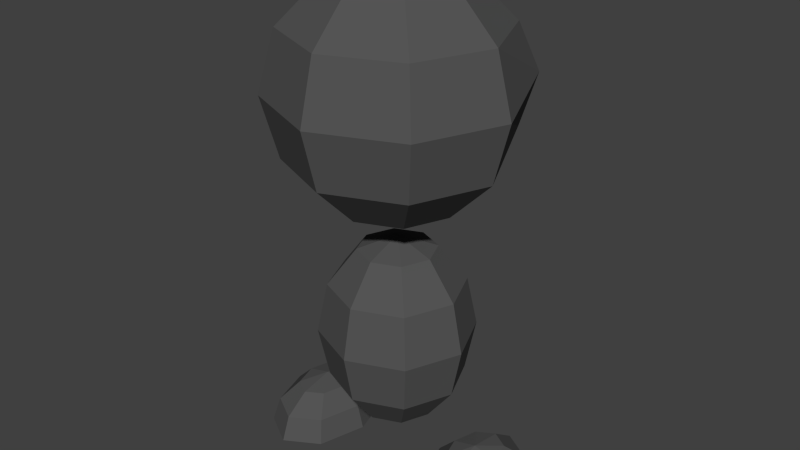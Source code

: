# Source: player.blend  (saved by Blender 2.69.0; exported with 4.5.12 LTS)
import bpy
from mathutils import Matrix  # noqa: F401  (used for matrix-valued properties, if any)

bpy.ops.wm.read_factory_settings(use_empty=True)
scene = bpy.context.scene
scene.name = 'Scene'

# ---- collections
col_collection_1 = bpy.data.collections.new('Collection 1'); scene.collection.children.link(col_collection_1)

# ---- materials (node trees are filled in below, after node groups)
mat_skin = bpy.data.materials.new('skin')
mat_skin.alpha_threshold = 0.0
mat_skin.use_transparent_shadow = False
mat_skin.diffuse_color = (0.38, 0.2609, 0.1222, 1.0)
mat_skin.roughness = 0.5
mat_skin.specular_intensity = 0.1
mat_skin.line_color = (0.0, 0.0, 0.0, 1.0)
mat_cloth = bpy.data.materials.new('cloth')
mat_cloth.alpha_threshold = 0.0
mat_cloth.use_transparent_shadow = False
mat_cloth.diffuse_color = (0.09084, 0.09084, 0.09084, 1.0)
mat_cloth.roughness = 0.5
mat_cloth.specular_intensity = 0.0
mat_cloth.line_color = (0.0, 0.0, 0.0, 1.0)

# ---- material node trees

# ---- world
world_world = bpy.data.worlds.new('World'); scene.world = world_world
world_world.color = (0.05088, 0.05088, 0.05088)
world_world.use_sun_shadow = False
world_world.sun_shadow_jitter_overblur = 0.0
world_world.cycles.sampling_method = 'MANUAL'
world_world.cycles.sample_map_resolution = 256

# ---- meshes
me_player = bpy.data.meshes.new('player')
me_player.from_pydata([(0.1131, 0.1131, 0.2397), (-0.25, -1.807e-08, 2.033), (-0.433, -1.807e-08, 1.85), (-0.5, -1.807e-08, 1.6), (-0.433, -1.807e-08, 1.35), (-0.25, -1.807e-08, 1.167), (0.196, 0.196, 0.392), (0.2263, 0.2263, 0.6), (-0.1768, 0.1768, 2.033), (-0.3062, 0.3062, 1.85), (-0.3536, 0.3836, 1.65), (-0.3062, 0.3362, 1.44), (-0.1768, 0.1768, 1.167), (0.196, 0.196, 0.808), (0.1131, 0.1131, 0.9603), (-1.453e-07, 0.25, 2.033), (-1.376e-07, 0.433, 1.85), (-1.348e-07, 0.53, 1.59), (-1.376e-07, 0.463, 1.37), (-1.453e-07, 0.25, 1.167), (-1.411e-07, -4.573e-08, 1.016), (-2.205e-07, -7.146e-08, 2.1), (0.1768, 0.1768, 2.033), (0.3062, 0.3062, 1.85), (0.3536, 0.3836, 1.65), (0.3062, 0.3362, 1.44), (0.1768, 0.1768, 1.167), (-9.302e-08, 0.16, 0.2397), (-8.808e-08, 0.2771, 0.392), (0.25, -6.092e-08, 2.033), (0.433, -8.971e-08, 1.85), (0.5, -9.253e-08, 1.6), (0.433, -8.971e-08, 1.35), (0.25, -6.092e-08, 1.167), (-8.628e-08, 0.32, 0.6), (-8.808e-08, 0.2771, 0.808), (0.1768, -0.1768, 2.033), (0.3062, -0.3062, 1.85), (0.3536, -0.3536, 1.6), (0.3062, -0.3062, 1.35), (0.1768, -0.1768, 1.167), (-9.302e-08, 0.16, 0.9603), (-0.1131, 0.1131, 0.2397), (-2.402e-07, -0.25, 2.033), (-2.795e-07, -0.433, 1.85), (-2.823e-07, -0.5, 1.6), (-2.795e-07, -0.433, 1.35), (-2.296e-07, -0.25, 1.167), (-0.196, 0.196, 0.392), (-0.2263, 0.2263, 0.6), (-0.1768, -0.1768, 2.033), (-0.3062, -0.3062, 1.85), (-0.3536, -0.3536, 1.6), (-0.3062, -0.3062, 1.35), (-0.1768, -0.1768, 1.167), (-0.196, 0.196, 0.808), (-0.1131, 0.1131, 0.9603), (-0.16, -1.157e-08, 0.2397), (-0.2771, -1.157e-08, 0.392), (-0.32, -1.157e-08, 0.6), (-0.2771, -1.157e-08, 0.808), (-0.16, -1.157e-08, 0.9603), (-1.671e-07, -1.807e-08, 1.1), (0.16, -3.899e-08, 0.9603), (0.2771, -5.741e-08, 0.808), (0.32, -5.922e-08, 0.6), (0.2771, -5.741e-08, 0.392), (0.16, -3.899e-08, 0.2397), (0.1131, -0.1131, 0.9603), (0.196, -0.196, 0.808), (0.2263, -0.2263, 0.6), (0.196, -0.196, 0.392), (0.1131, -0.1131, 0.2397), (-1.537e-07, -0.16, 0.9603), (-1.789e-07, -0.2771, 0.808), (-1.807e-07, -0.32, 0.6), (-1.789e-07, -0.2771, 0.392), (-1.47e-07, -0.16, 0.2397), (-0.1131, -0.1131, 0.9603), (-0.196, -0.196, 0.808), (-0.2263, -0.2263, 0.6), (-0.196, -0.196, 0.392), (-0.1131, -0.1131, 0.2397), (-1.07e-07, -1.157e-08, 0.184), (0.2992, 0.0, 0.1746), (0.2254, 0.0, 0.1008), (0.1984, 0.0, 0.0), (-0.5426, -0.2036, 0.0), (-0.5235, -0.1764, 0.1008), (0.3287, 0.1018, 0.1746), (0.2765, 0.1764, 0.1008), (0.2574, 0.2036, 0.0), (-0.4713, -0.1018, 0.1746), (-0.4, -4.828e-08, 0.0), (0.4, 0.144, 0.1746), (0.4, 0.2494, 0.1008), (0.4, 0.288, 0.0), (-0.4, -0.288, 0.0), (-0.4, -0.2494, 0.1008), (0.4, -3.075e-08, 0.2016), (0.4713, 0.1018, 0.1746), (0.5235, 0.1764, 0.1008), (0.5426, 0.2036, 0.0), (-0.4, -0.144, 0.1746), (-0.2574, -0.2036, 0.0), (0.5008, -2.468e-08, 0.1746), (0.5746, -4.126e-08, 0.1008), (0.6016, -4.289e-08, 0.0), (-0.2765, -0.1764, 0.1008), (-0.3287, -0.1018, 0.1746), (0.4713, -0.1018, 0.1746), (0.5235, -0.1764, 0.1008), (0.5426, -0.2036, 0.0), (-0.1984, -4.289e-08, 0.0), (-0.2254, -4.126e-08, 0.1008), (-0.2992, -2.468e-08, 0.1746), (0.4, -0.144, 0.1746), (0.4, -0.2494, 0.1008), (0.4, -0.288, 0.0), (0.4, -4.828e-08, 0.0), (-0.2574, 0.2036, 0.0), (-0.2765, 0.1764, 0.1008), (-0.3287, 0.1018, 0.1746), (0.3287, -0.1018, 0.1746), (0.2765, -0.1764, 0.1008), (0.2574, -0.2036, 0.0), (-0.4, -3.075e-08, 0.2016), (-0.4, 0.288, 0.0), (-0.4, 0.2494, 0.1008), (-0.4, 0.144, 0.1746), (-0.5426, 0.2036, 0.0), (-0.5235, 0.1764, 0.1008), (-0.4713, 0.1018, 0.1746), (-0.6016, 0.0, 0.0), (-0.5746, 0.0, 0.1008), (-0.5008, 0.0, 0.1746)], [], [(64, 63, 68, 69), (65, 64, 69, 70), (5, 4, 11, 12), (4, 3, 10, 11), (3, 2, 9, 10), (2, 1, 8, 9), (12, 11, 18, 19), (11, 10, 17, 18), (10, 9, 16, 17), (9, 8, 15, 16), (66, 65, 70, 71), (67, 66, 71, 72), (16, 15, 22, 23), (0, 6, 66, 67), (13, 14, 63, 64), (19, 18, 25, 26), (18, 17, 24, 25), (17, 16, 23, 24), (25, 24, 31, 32), (24, 23, 30, 31), (23, 22, 29, 30), (7, 13, 64, 65), (6, 7, 65, 66), (26, 25, 32, 33), (34, 35, 13, 7), (28, 34, 7, 6), (33, 32, 39, 40), (32, 31, 38, 39), (31, 30, 37, 38), (30, 29, 36, 37), (38, 37, 44, 45), (37, 36, 43, 44), (27, 28, 6, 0), (35, 41, 14, 13), (40, 39, 46, 47), (39, 38, 45, 46), (47, 46, 53, 54), (46, 45, 52, 53), (45, 44, 51, 52), (44, 43, 50, 51), (55, 56, 41, 35), (49, 55, 35, 34), (48, 49, 34, 28), (42, 48, 28, 27), (60, 61, 56, 55), (59, 60, 55, 49), (58, 59, 49, 48), (57, 58, 48, 42), (62, 5, 12), (1, 21, 8), (62, 12, 19), (8, 21, 15), (62, 19, 26), (15, 21, 22), (62, 26, 33), (22, 21, 29), (62, 33, 40), (29, 21, 36), (62, 40, 47), (36, 21, 43), (62, 47, 54), (43, 21, 50), (51, 50, 1, 2), (62, 54, 5), (50, 21, 1), (54, 53, 4, 5), (53, 52, 3, 4), (52, 51, 2, 3), (70, 69, 74, 75), (69, 68, 73, 74), (72, 71, 76, 77), (71, 70, 75, 76), (77, 76, 81, 82), (76, 75, 80, 81), (75, 74, 79, 80), (74, 73, 78, 79), (83, 57, 42), (61, 20, 56), (83, 42, 27), (56, 20, 41), (83, 27, 0), (41, 20, 14), (83, 0, 67), (14, 20, 63), (83, 67, 72), (63, 20, 68), (83, 72, 77), (68, 20, 73), (83, 77, 82), (73, 20, 78), (79, 78, 61, 60), (83, 82, 57), (78, 20, 61), (82, 81, 58, 57), (81, 80, 59, 58), (80, 79, 60, 59), (88, 92, 135, 134), (87, 88, 134, 133), (86, 85, 90, 91), (85, 84, 89, 90), (92, 126, 135), (91, 90, 95, 96), (90, 89, 94, 95), (103, 126, 92), (109, 126, 103), (115, 126, 109), (122, 126, 115), (129, 126, 122), (96, 95, 101, 102), (95, 94, 100, 101), (102, 101, 106, 107), (101, 100, 105, 106), (132, 126, 129), (130, 127, 93), (135, 126, 132), (120, 113, 93), (86, 91, 119), (125, 86, 119), (107, 106, 111, 112), (106, 105, 110, 111), (113, 104, 93), (98, 103, 92, 88), (111, 110, 116, 117), (97, 98, 88, 87), (97, 87, 93), (112, 118, 119), (96, 102, 119), (112, 111, 117, 118), (118, 125, 119), (118, 117, 124, 125), (117, 116, 123, 124), (104, 108, 98, 97), (127, 120, 93), (107, 112, 119), (104, 97, 93), (108, 109, 103, 98), (114, 115, 109, 108), (113, 114, 108, 104), (87, 133, 93), (133, 130, 93), (102, 107, 119), (84, 99, 89), (91, 96, 119), (89, 99, 94), (121, 122, 115, 114), (94, 99, 100), (120, 121, 114, 113), (100, 99, 105), (128, 129, 122, 121), (105, 99, 110), (127, 128, 121, 120), (110, 99, 116), (131, 132, 129, 128), (116, 99, 123), (130, 131, 128, 127), (123, 99, 84), (134, 135, 132, 131), (133, 134, 131, 130), (125, 124, 85, 86), (124, 123, 84, 85)])
me_player.polygons.foreach_set('material_index', [1, 1, 1, 1, 1, 1, 1, 0, 1, 1, 1, 1, 1, 1, 1, 1, 0, 1, 1, 1, 1, 1, 1, 1, 1, 1, 1, 1, 1, 1, 1, 1, 1, 1, 1, 1, 1, 1, 1, 1, 1, 1, 1, 1, 1, 1, 1, 1, 1, 1, 1, 1, 1, 1, 1, 1, 1, 1, 1, 1, 1, 1, 1, 1, 1, 1, 1, 1, 1, 1, 1, 1, 1, 1, 1, 1, 1, 1, 1, 1, 1, 1, 1, 1, 1, 1, 1, 1, 1, 1, 1, 1, 1, 1, 1, 1, 1, 1, 1, 1, 1, 1, 1, 1, 1, 1, 1, 1, 1, 1, 1, 1, 1, 1, 1, 1, 1, 1, 1, 1, 1, 1, 1, 1, 1, 1, 1, 1, 1, 1, 1, 1, 1, 1, 1, 1, 1, 1, 1, 1, 1, 1, 1, 1, 1, 1, 1, 1, 1, 1, 1, 1, 1, 1, 1, 1, 1, 1, 1, 1])
me_player.materials.append(mat_skin)
me_player.materials.append(mat_cloth)
me_player.use_remesh_preserve_volume = False
me_player.use_remesh_preserve_attributes = False
me_player.use_mirror_vertex_groups = False
me_player.update()
arm_armature = bpy.data.armatures.new('armature')  # bones are not reproduced

# ---- objects
ob_armature = bpy.data.objects.new('armature', arm_armature)
ob_player = bpy.data.objects.new('player', me_player)

# ---- transforms, parenting, visibility, modifiers, constraints
ob_armature.location = (0.0, 0.0, 0.0)
ob_armature.lineart.crease_threshold = 0.0
ob_player.parent = ob_armature
ob_player.location = (0.0, 0.0, 0.0)
ob_player.lineart.crease_threshold = 0.0
_vg = ob_player.vertex_groups.new(name='body')
for _i, _w in zip([0, 6, 7, 13, 14, 20, 27, 28, 34, 35, 41, 42, 48, 49, 55, 56, 57, 58, 59, 60, 61, 62, 63, 64, 65, 66, 67, 68, 69, 70, 71, 72, 73, 74, 75, 76, 77, 78, 79, 80, 81, 82, 83, 84, 114, 115, 121, 122, 123], [1.0, 1.0, 1.0, 1.0, 1.0, 1.0, 1.0, 1.0, 1.0, 1.0, 1.0, 1.0, 1.0, 1.0, 1.0, 1.0, 1.0, 1.0, 1.0, 1.0, 1.0, 0.006111, 1.0, 1.0, 1.0, 1.0, 1.0, 1.0, 1.0, 1.0, 1.0, 1.0, 1.0, 1.0, 1.0, 1.0, 1.0, 1.0, 1.0, 1.0, 1.0, 1.0, 1.0, 0.00026, 0.00343, 0.002402, 0.02479, 0.01715, 0.003038]): _vg.add([_i], _w, 'REPLACE')
_vg = ob_player.vertex_groups.new(name='head')
for _i, _w in zip([1, 2, 3, 4, 5, 8, 9, 10, 11, 12, 14, 15, 16, 17, 18, 19, 20, 21, 22, 23, 24, 25, 26, 29, 30, 31, 32, 33, 36, 37, 38, 39, 40, 41, 43, 44, 45, 46, 47, 50, 51, 52, 53, 54, 56, 61, 62, 63, 68, 69, 73, 74, 78, 79], [1.0, 1.0, 1.0, 1.0, 1.0, 1.0, 1.0, 1.0, 1.0, 1.0, 0.0, 1.0, 1.0, 1.0, 1.0, 0.0723, 0.0, 1.0, 1.0, 1.0, 1.0, 1.0, 0.9762, 1.0, 1.0, 1.0, 0.9986, 1.0, 1.0, 1.0, 1.0, 1.0, 1.0, 0.0, 1.0, 1.0, 1.0, 1.0, 1.0, 1.0, 1.0, 1.0, 1.0, 1.0, 0.0, 0.0, 0.67, 0.0, 0.0, 0.0, 0.0, 0.0, 0.0, 0.0]): _vg.add([_i], _w, 'REPLACE')
_vg = ob_player.vertex_groups.new(name='foot_r')
_vg.add([84, 85, 86, 89, 90, 91, 94, 95, 96, 99, 100, 101, 102, 105, 106, 107, 110, 111, 112, 116, 117, 118, 119, 123, 124, 125], 1.0, 'REPLACE')
_vg = ob_player.vertex_groups.new(name='foot_l')
_vg.add([87, 88, 92, 93, 97, 98, 103, 104, 108, 109, 113, 114, 115, 120, 121, 122, 126, 127, 128, 129, 130, 131, 132, 133, 134, 135], 1.0, 'REPLACE')
_m = ob_player.modifiers.new('Armature', 'ARMATURE')
_m.object = ob_armature

# ---- collection membership
col_collection_1.objects.link(ob_armature)
col_collection_1.objects.link(ob_player)

# ---- scene / render settings (as saved in the file)
scene.frame_start = 0; scene.frame_end = 100; scene.frame_set(0)
scene.render.engine = 'BLENDER_EEVEE_NEXT'
scene.render.image_settings.compression = 90
scene.render.resolution_percentage = 50
scene.render.fps = 30
scene.render.dither_intensity = 0.0
scene.cycles.use_denoising = False
scene.cycles.samples = 10
scene.cycles.sampling_pattern = 'TABULATED_SOBOL'
scene.cycles.light_sampling_threshold = 0.0
scene.cycles.use_adaptive_sampling = False
scene.cycles.use_light_tree = False
scene.cycles.blur_glossy = 0.0
scene.cycles.volume_bounces = 1
scene.cycles.pixel_filter_type = 'GAUSSIAN'
scene.cycles.sample_clamp_indirect = 0.0
scene.view_settings.view_transform = 'Standard'
bpy.context.view_layer.update()

# ---- added for rendering (the .blend has no active camera and no usable light): camera, sun
cam_auto = bpy.data.cameras.new('AutoCamera')
cam_auto.lens = 50.0
cam_auto.sensor_width = 36.0
cam_auto.clip_end = 1000.0
ob_auto_camera = bpy.data.objects.new('AutoCamera', cam_auto)
scene.collection.objects.link(ob_auto_camera)
ob_auto_camera.location = (2.43364, -2.90537, 2.99691)
ob_auto_camera.rotation_euler = (1.09748, -7.21219e-08, 0.694738)
scene.camera = ob_auto_camera
light_auto_sun = bpy.data.lights.new('AutoSun', 'SUN')
light_auto_sun.energy = 3.0
light_auto_sun.angle = 0.0523599
ob_auto_sun = bpy.data.objects.new('AutoSun', light_auto_sun)
scene.collection.objects.link(ob_auto_sun)
ob_auto_sun.rotation_euler = (0.872665, 0.174533, 0.523599)
bpy.context.view_layer.update()
